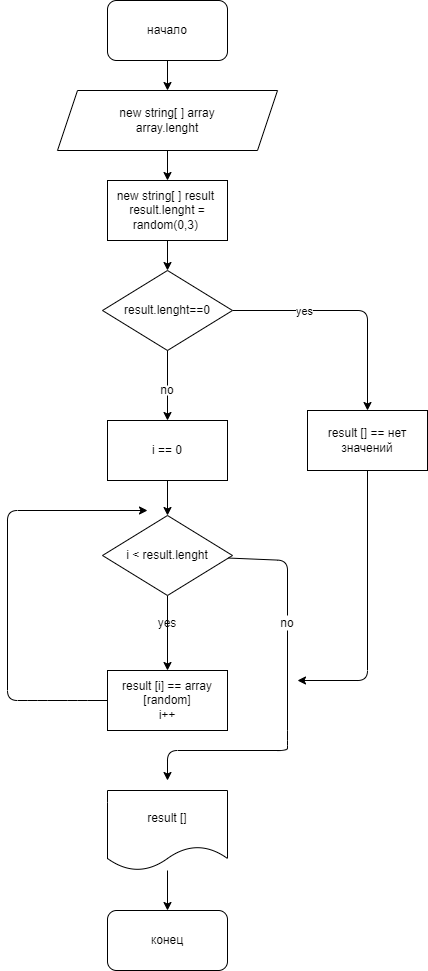

The diagram above was exported from draw.io. Its source (the exported page's mxGraphModel, read from the mxfile embedded in the PNG):
<mxGraphModel dx="940" dy="436" grid="1" gridSize="10" guides="1" tooltips="1" connect="1" arrows="1" fold="1" page="1" pageScale="1" pageWidth="827" pageHeight="1169" math="0" shadow="0">
  <root>
    <mxCell id="0" />
    <mxCell id="1" parent="0" />
    <mxCell id="8" value="" style="edgeStyle=none;html=1;" edge="1" parent="1" source="3" target="4">
      <mxGeometry relative="1" as="geometry" />
    </mxCell>
    <mxCell id="3" value="начало" style="rounded=1;whiteSpace=wrap;html=1;" vertex="1" parent="1">
      <mxGeometry x="340" y="30" width="120" height="60" as="geometry" />
    </mxCell>
    <mxCell id="9" value="" style="edgeStyle=none;html=1;" edge="1" parent="1" source="4" target="5">
      <mxGeometry relative="1" as="geometry" />
    </mxCell>
    <mxCell id="4" value="new string[ ] array&lt;br&gt;array.lenght" style="shape=parallelogram;perimeter=parallelogramPerimeter;whiteSpace=wrap;html=1;fixedSize=1;" vertex="1" parent="1">
      <mxGeometry x="290" y="120" width="220" height="60" as="geometry" />
    </mxCell>
    <mxCell id="11" value="" style="edgeStyle=none;html=1;" edge="1" parent="1" source="5" target="10">
      <mxGeometry relative="1" as="geometry" />
    </mxCell>
    <mxCell id="5" value="new string[ ] result&amp;nbsp;&lt;br&gt;result.lenght = random(0,3)&amp;nbsp;" style="rounded=0;whiteSpace=wrap;html=1;" vertex="1" parent="1">
      <mxGeometry x="340" y="210" width="120" height="60" as="geometry" />
    </mxCell>
    <mxCell id="13" value="" style="edgeStyle=none;html=1;" edge="1" parent="1" source="10" target="12">
      <mxGeometry relative="1" as="geometry">
        <Array as="points">
          <mxPoint x="600" y="340" />
        </Array>
      </mxGeometry>
    </mxCell>
    <mxCell id="14" value="yes" style="edgeLabel;html=1;align=center;verticalAlign=middle;resizable=0;points=[];" vertex="1" connectable="0" parent="13">
      <mxGeometry x="-0.3946" relative="1" as="geometry">
        <mxPoint as="offset" />
      </mxGeometry>
    </mxCell>
    <mxCell id="16" value="" style="edgeStyle=none;html=1;startArrow=none;" edge="1" parent="1" source="17" target="15">
      <mxGeometry relative="1" as="geometry" />
    </mxCell>
    <mxCell id="10" value="&lt;span&gt;result.lenght==0&lt;/span&gt;" style="rhombus;whiteSpace=wrap;html=1;" vertex="1" parent="1">
      <mxGeometry x="335" y="300" width="130" height="80" as="geometry" />
    </mxCell>
    <mxCell id="29" style="edgeStyle=none;html=1;" edge="1" parent="1" source="12">
      <mxGeometry relative="1" as="geometry">
        <mxPoint x="530" y="710" as="targetPoint" />
        <Array as="points">
          <mxPoint x="600" y="710" />
        </Array>
      </mxGeometry>
    </mxCell>
    <mxCell id="12" value="result [] == нет значений" style="rounded=0;whiteSpace=wrap;html=1;" vertex="1" parent="1">
      <mxGeometry x="540" y="440" width="120" height="60" as="geometry" />
    </mxCell>
    <mxCell id="20" value="" style="edgeStyle=none;html=1;" edge="1" parent="1" source="15" target="19">
      <mxGeometry relative="1" as="geometry" />
    </mxCell>
    <mxCell id="15" value="i == 0&lt;br&gt;" style="rounded=0;whiteSpace=wrap;html=1;" vertex="1" parent="1">
      <mxGeometry x="340" y="450" width="120" height="60" as="geometry" />
    </mxCell>
    <mxCell id="17" value="no" style="text;html=1;strokeColor=none;fillColor=none;align=center;verticalAlign=middle;whiteSpace=wrap;rounded=0;" vertex="1" parent="1">
      <mxGeometry x="375" y="415" width="50" height="10" as="geometry" />
    </mxCell>
    <mxCell id="18" value="" style="edgeStyle=none;html=1;endArrow=none;" edge="1" parent="1" source="10" target="17">
      <mxGeometry relative="1" as="geometry">
        <mxPoint x="400" y="380" as="sourcePoint" />
        <mxPoint x="400" y="450" as="targetPoint" />
      </mxGeometry>
    </mxCell>
    <mxCell id="22" value="" style="edgeStyle=none;html=1;" edge="1" parent="1" source="19" target="21">
      <mxGeometry relative="1" as="geometry" />
    </mxCell>
    <mxCell id="28" style="edgeStyle=none;html=1;startArrow=none;" edge="1" parent="1" source="31">
      <mxGeometry relative="1" as="geometry">
        <mxPoint x="400" y="810" as="targetPoint" />
        <Array as="points">
          <mxPoint x="520" y="770" />
          <mxPoint x="520" y="780" />
          <mxPoint x="400" y="780" />
        </Array>
      </mxGeometry>
    </mxCell>
    <mxCell id="19" value="i &amp;lt; result.lenght" style="rhombus;whiteSpace=wrap;html=1;" vertex="1" parent="1">
      <mxGeometry x="335" y="545" width="130" height="80" as="geometry" />
    </mxCell>
    <mxCell id="25" style="edgeStyle=none;html=1;" edge="1" parent="1" source="21">
      <mxGeometry relative="1" as="geometry">
        <mxPoint x="380" y="540" as="targetPoint" />
        <Array as="points">
          <mxPoint x="310" y="730" />
          <mxPoint x="270" y="730" />
          <mxPoint x="240" y="730" />
          <mxPoint x="240" y="540" />
        </Array>
      </mxGeometry>
    </mxCell>
    <mxCell id="21" value="result [i] == array [random]&lt;br&gt;i++" style="whiteSpace=wrap;html=1;" vertex="1" parent="1">
      <mxGeometry x="340" y="700" width="120" height="60" as="geometry" />
    </mxCell>
    <mxCell id="35" value="" style="edgeStyle=none;html=1;" edge="1" parent="1" source="27" target="34">
      <mxGeometry relative="1" as="geometry" />
    </mxCell>
    <mxCell id="27" value="result []" style="shape=document;whiteSpace=wrap;html=1;boundedLbl=1;" vertex="1" parent="1">
      <mxGeometry x="340" y="820" width="120" height="80" as="geometry" />
    </mxCell>
    <mxCell id="31" value="no" style="text;html=1;strokeColor=none;fillColor=none;align=center;verticalAlign=middle;whiteSpace=wrap;rounded=0;" vertex="1" parent="1">
      <mxGeometry x="490" y="645" width="60" height="15" as="geometry" />
    </mxCell>
    <mxCell id="32" value="" style="edgeStyle=none;html=1;endArrow=none;" edge="1" parent="1" source="19" target="31">
      <mxGeometry relative="1" as="geometry">
        <mxPoint x="400" y="810" as="targetPoint" />
        <mxPoint x="460.8780487804879" y="587.5365853658536" as="sourcePoint" />
        <Array as="points">
          <mxPoint x="520" y="590" />
        </Array>
      </mxGeometry>
    </mxCell>
    <mxCell id="33" value="yes" style="text;html=1;strokeColor=none;fillColor=none;align=center;verticalAlign=middle;whiteSpace=wrap;rounded=0;" vertex="1" parent="1">
      <mxGeometry x="370" y="638" width="60" height="30" as="geometry" />
    </mxCell>
    <mxCell id="34" value="конец" style="rounded=1;whiteSpace=wrap;html=1;" vertex="1" parent="1">
      <mxGeometry x="340" y="940" width="120" height="60" as="geometry" />
    </mxCell>
  </root>
</mxGraphModel>